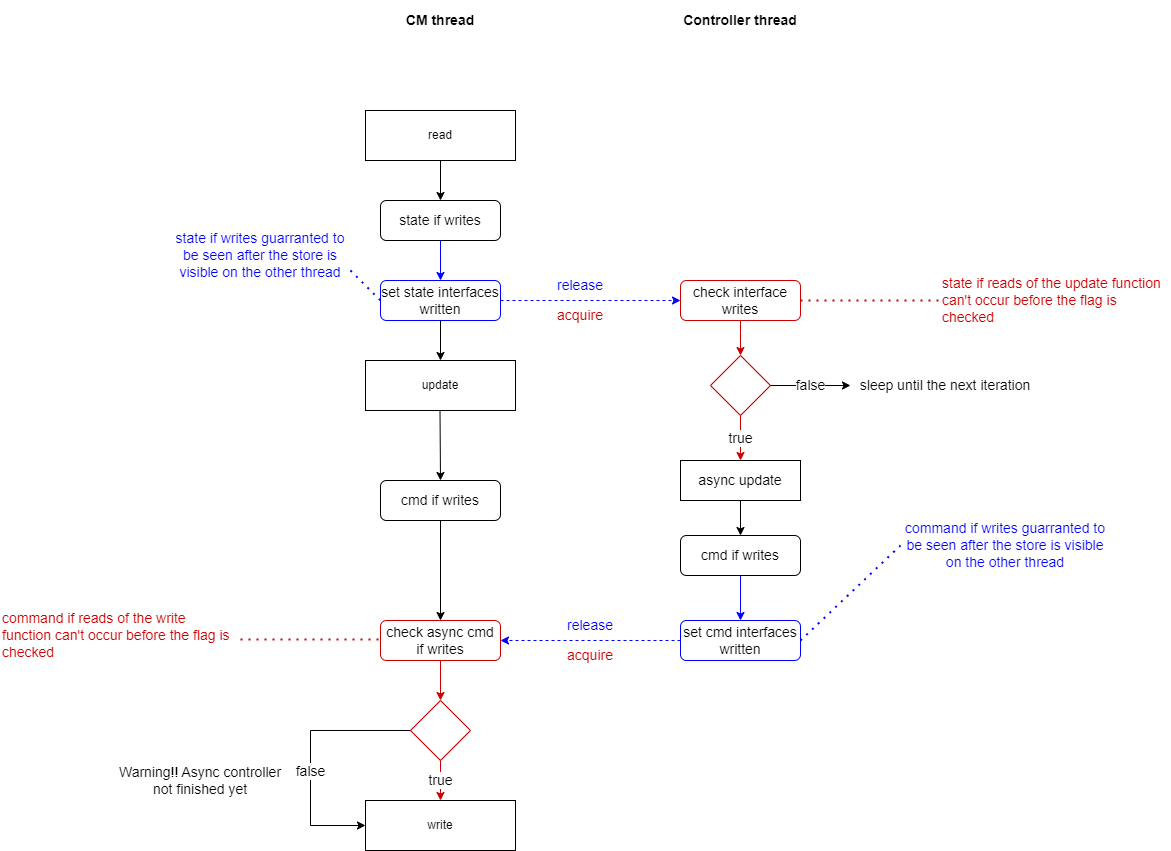

The diagram above was exported from draw.io. Its source (the exported page's mxGraphModel, read from the mxfile embedded in the PNG):
<mxGraphModel dx="2901" dy="1124" grid="1" gridSize="10" guides="1" tooltips="1" connect="1" arrows="1" fold="1" page="1" pageScale="1" pageWidth="827" pageHeight="1169" background="#ffffff" math="0" shadow="0">
  <root>
    <mxCell id="0" />
    <mxCell id="1" parent="0" />
    <mxCell id="rooaJpUkHxNyWC4nSO9E-1" value="read" style="rounded=0;whiteSpace=wrap;html=1;" parent="1" vertex="1">
      <mxGeometry x="175" y="210" width="150" height="50" as="geometry" />
    </mxCell>
    <mxCell id="rooaJpUkHxNyWC4nSO9E-2" value="" style="endArrow=classic;html=1;rounded=0;exitX=0.5;exitY=1;exitDx=0;exitDy=0;" parent="1" source="rooaJpUkHxNyWC4nSO9E-1" edge="1">
      <mxGeometry width="50" height="50" relative="1" as="geometry">
        <mxPoint x="390" y="430" as="sourcePoint" />
        <mxPoint x="250" y="300" as="targetPoint" />
      </mxGeometry>
    </mxCell>
    <mxCell id="rooaJpUkHxNyWC4nSO9E-3" value="&lt;b&gt;&lt;font style=&quot;font-size: 14px;&quot;&gt;CM thread&lt;/font&gt;&lt;/b&gt;" style="text;html=1;strokeColor=none;fillColor=none;align=center;verticalAlign=middle;whiteSpace=wrap;rounded=0;" parent="1" vertex="1">
      <mxGeometry x="190" y="100" width="120" height="40" as="geometry" />
    </mxCell>
    <mxCell id="rooaJpUkHxNyWC4nSO9E-4" value="&lt;b&gt;Controller thread&lt;/b&gt;" style="text;html=1;strokeColor=none;fillColor=none;align=center;verticalAlign=middle;whiteSpace=wrap;rounded=0;fontSize=14;" parent="1" vertex="1">
      <mxGeometry x="490" y="110" width="120" height="20" as="geometry" />
    </mxCell>
    <mxCell id="rooaJpUkHxNyWC4nSO9E-6" value="state if writes" style="rounded=1;whiteSpace=wrap;html=1;fontSize=14;" parent="1" vertex="1">
      <mxGeometry x="190" y="300" width="120" height="40" as="geometry" />
    </mxCell>
    <mxCell id="rooaJpUkHxNyWC4nSO9E-7" value="" style="endArrow=classic;html=1;rounded=0;fontSize=14;exitX=0.5;exitY=1;exitDx=0;exitDy=0;strokeColor=#0000FF;" parent="1" source="rooaJpUkHxNyWC4nSO9E-6" edge="1">
      <mxGeometry width="50" height="50" relative="1" as="geometry">
        <mxPoint x="390" y="420" as="sourcePoint" />
        <mxPoint x="250" y="380" as="targetPoint" />
      </mxGeometry>
    </mxCell>
    <mxCell id="rooaJpUkHxNyWC4nSO9E-9" value="&lt;font style=&quot;font-size: 14px;&quot;&gt;set state interfaces written&lt;/font&gt;" style="rounded=1;whiteSpace=wrap;html=1;fontSize=14;strokeColor=#0000FF;" parent="1" vertex="1">
      <mxGeometry x="190" y="380" width="120" height="40" as="geometry" />
    </mxCell>
    <mxCell id="rooaJpUkHxNyWC4nSO9E-10" value="" style="endArrow=classic;html=1;rounded=0;fontSize=14;strokeColor=#0000FF;exitX=1;exitY=0.5;exitDx=0;exitDy=0;entryX=0;entryY=0.5;entryDx=0;entryDy=0;dashed=1;" parent="1" source="rooaJpUkHxNyWC4nSO9E-9" target="rooaJpUkHxNyWC4nSO9E-21" edge="1">
      <mxGeometry width="50" height="50" relative="1" as="geometry">
        <mxPoint x="390" y="410" as="sourcePoint" />
        <mxPoint x="490" y="400" as="targetPoint" />
      </mxGeometry>
    </mxCell>
    <mxCell id="rooaJpUkHxNyWC4nSO9E-11" value="&lt;font color=&quot;#0000ff&quot;&gt;release&lt;/font&gt;" style="text;html=1;strokeColor=none;fillColor=none;align=center;verticalAlign=middle;whiteSpace=wrap;rounded=0;fontSize=14;" parent="1" vertex="1">
      <mxGeometry x="360" y="370" width="60" height="30" as="geometry" />
    </mxCell>
    <mxCell id="rooaJpUkHxNyWC4nSO9E-14" value="&lt;font color=&quot;#cc0000&quot;&gt;acquire&lt;/font&gt;" style="text;html=1;strokeColor=none;fillColor=none;align=center;verticalAlign=middle;whiteSpace=wrap;rounded=0;fontSize=14;fontColor=#0000FF;" parent="1" vertex="1">
      <mxGeometry x="360" y="400" width="60" height="30" as="geometry" />
    </mxCell>
    <mxCell id="rooaJpUkHxNyWC4nSO9E-15" value="" style="endArrow=classic;html=1;rounded=0;strokeColor=#000000;fontSize=14;fontColor=#CC0000;exitX=0.5;exitY=1;exitDx=0;exitDy=0;" parent="1" source="rooaJpUkHxNyWC4nSO9E-9" edge="1">
      <mxGeometry width="50" height="50" relative="1" as="geometry">
        <mxPoint x="260" y="550" as="sourcePoint" />
        <mxPoint x="250" y="460" as="targetPoint" />
      </mxGeometry>
    </mxCell>
    <mxCell id="rooaJpUkHxNyWC4nSO9E-17" value="" style="endArrow=none;dashed=1;html=1;dashPattern=1 3;strokeWidth=2;rounded=0;strokeColor=#0000FF;fontSize=14;fontColor=#CC0000;entryX=0;entryY=0.5;entryDx=0;entryDy=0;" parent="1" target="rooaJpUkHxNyWC4nSO9E-9" edge="1">
      <mxGeometry width="50" height="50" relative="1" as="geometry">
        <mxPoint x="160" y="370" as="sourcePoint" />
        <mxPoint x="180" y="400" as="targetPoint" />
      </mxGeometry>
    </mxCell>
    <mxCell id="rooaJpUkHxNyWC4nSO9E-18" value="&lt;font color=&quot;#0000ff&quot;&gt;state if writes guarranted to be seen after the store is visible on the other thread&lt;/font&gt;" style="text;html=1;strokeColor=none;fillColor=none;align=center;verticalAlign=middle;whiteSpace=wrap;rounded=0;fontSize=14;fontColor=#CC0000;" parent="1" vertex="1">
      <mxGeometry x="-20" y="300" width="180" height="110" as="geometry" />
    </mxCell>
    <mxCell id="rooaJpUkHxNyWC4nSO9E-21" value="&lt;font color=&quot;#000000&quot;&gt;check interface writes&lt;/font&gt;" style="rounded=1;whiteSpace=wrap;html=1;strokeColor=#CC0000;fontSize=14;fontColor=#0000FF;" parent="1" vertex="1">
      <mxGeometry x="490" y="380" width="120" height="40" as="geometry" />
    </mxCell>
    <mxCell id="rooaJpUkHxNyWC4nSO9E-22" value="" style="endArrow=classic;html=1;rounded=0;strokeColor=#CC0000;fontSize=14;fontColor=#0000FF;exitX=0.5;exitY=1;exitDx=0;exitDy=0;entryX=0.5;entryY=0;entryDx=0;entryDy=0;" parent="1" source="rooaJpUkHxNyWC4nSO9E-21" target="rooaJpUkHxNyWC4nSO9E-56" edge="1">
      <mxGeometry width="50" height="50" relative="1" as="geometry">
        <mxPoint x="470" y="310" as="sourcePoint" />
        <mxPoint x="550" y="450" as="targetPoint" />
      </mxGeometry>
    </mxCell>
    <mxCell id="rooaJpUkHxNyWC4nSO9E-26" value="&lt;font color=&quot;#cc0000&quot;&gt;state if reads of the update function can't occur before the flag is checked&lt;/font&gt;" style="text;html=1;strokeColor=none;fillColor=none;align=left;verticalAlign=middle;whiteSpace=wrap;rounded=0;fontSize=14;fontColor=#000000;" parent="1" vertex="1">
      <mxGeometry x="750" y="355" width="230" height="90" as="geometry" />
    </mxCell>
    <mxCell id="rooaJpUkHxNyWC4nSO9E-27" value="&lt;font color=&quot;#000000&quot;&gt;async update&lt;/font&gt;" style="rounded=0;whiteSpace=wrap;html=1;strokeColor=#000000;fontSize=14;fontColor=#CC0000;" parent="1" vertex="1">
      <mxGeometry x="490" y="560" width="120" height="40" as="geometry" />
    </mxCell>
    <mxCell id="rooaJpUkHxNyWC4nSO9E-31" value="cmd if writes" style="rounded=1;whiteSpace=wrap;html=1;fontSize=14;" parent="1" vertex="1">
      <mxGeometry x="490" y="635" width="120" height="40" as="geometry" />
    </mxCell>
    <mxCell id="rooaJpUkHxNyWC4nSO9E-33" value="" style="endArrow=classic;html=1;rounded=0;strokeColor=#0000FF;fontSize=14;fontColor=#000000;entryX=0.5;entryY=0;entryDx=0;entryDy=0;exitX=0.5;exitY=1;exitDx=0;exitDy=0;" parent="1" source="rooaJpUkHxNyWC4nSO9E-31" target="rooaJpUkHxNyWC4nSO9E-34" edge="1">
      <mxGeometry width="50" height="50" relative="1" as="geometry">
        <mxPoint x="550" y="690" as="sourcePoint" />
        <mxPoint x="550" y="620" as="targetPoint" />
        <Array as="points" />
      </mxGeometry>
    </mxCell>
    <mxCell id="rooaJpUkHxNyWC4nSO9E-34" value="set cmd interfaces written" style="rounded=1;whiteSpace=wrap;html=1;strokeColor=#0000FF;fontSize=14;fontColor=#000000;" parent="1" vertex="1">
      <mxGeometry x="490" y="720" width="120" height="40" as="geometry" />
    </mxCell>
    <mxCell id="rooaJpUkHxNyWC4nSO9E-35" value="" style="endArrow=classic;html=1;rounded=0;strokeColor=#0000FF;fontSize=14;fontColor=#000000;exitX=0;exitY=0.5;exitDx=0;exitDy=0;dashed=1;entryX=1;entryY=0.5;entryDx=0;entryDy=0;" parent="1" source="rooaJpUkHxNyWC4nSO9E-34" target="rooaJpUkHxNyWC4nSO9E-39" edge="1">
      <mxGeometry width="50" height="50" relative="1" as="geometry">
        <mxPoint x="400" y="690" as="sourcePoint" />
        <mxPoint x="300" y="720" as="targetPoint" />
      </mxGeometry>
    </mxCell>
    <mxCell id="rooaJpUkHxNyWC4nSO9E-37" value="&lt;font color=&quot;#0000ff&quot;&gt;release&lt;/font&gt;" style="text;html=1;strokeColor=none;fillColor=none;align=center;verticalAlign=middle;whiteSpace=wrap;rounded=0;fontSize=14;fontColor=#000000;" parent="1" vertex="1">
      <mxGeometry x="370" y="710" width="60" height="30" as="geometry" />
    </mxCell>
    <mxCell id="rooaJpUkHxNyWC4nSO9E-38" value="&lt;font color=&quot;#cc0000&quot;&gt;acquire&lt;/font&gt;" style="text;html=1;strokeColor=none;fillColor=none;align=center;verticalAlign=middle;whiteSpace=wrap;rounded=0;fontSize=14;fontColor=#0000FF;" parent="1" vertex="1">
      <mxGeometry x="370" y="740" width="60" height="30" as="geometry" />
    </mxCell>
    <mxCell id="rooaJpUkHxNyWC4nSO9E-39" value="&lt;font color=&quot;#000000&quot;&gt;check async cmd if writes&lt;/font&gt;" style="rounded=1;whiteSpace=wrap;html=1;strokeColor=#CC0000;fontSize=14;fontColor=#CC0000;" parent="1" vertex="1">
      <mxGeometry x="190" y="720" width="120" height="40" as="geometry" />
    </mxCell>
    <mxCell id="rooaJpUkHxNyWC4nSO9E-41" value="update" style="rounded=0;whiteSpace=wrap;html=1;" parent="1" vertex="1">
      <mxGeometry x="175" y="460" width="150" height="50" as="geometry" />
    </mxCell>
    <mxCell id="rooaJpUkHxNyWC4nSO9E-43" value="cmd if writes" style="rounded=1;whiteSpace=wrap;html=1;fontSize=14;" parent="1" vertex="1">
      <mxGeometry x="190" y="580" width="120" height="40" as="geometry" />
    </mxCell>
    <mxCell id="rooaJpUkHxNyWC4nSO9E-44" value="" style="endArrow=classic;html=1;rounded=0;strokeColor=#000000;fontSize=14;fontColor=#CC0000;exitX=0.5;exitY=1;exitDx=0;exitDy=0;entryX=0.5;entryY=0;entryDx=0;entryDy=0;" parent="1" target="rooaJpUkHxNyWC4nSO9E-43" edge="1">
      <mxGeometry width="50" height="50" relative="1" as="geometry">
        <mxPoint x="249.5" y="510" as="sourcePoint" />
        <mxPoint x="249.5" y="550" as="targetPoint" />
      </mxGeometry>
    </mxCell>
    <mxCell id="rooaJpUkHxNyWC4nSO9E-46" value="" style="endArrow=classic;html=1;rounded=0;strokeColor=#000000;fontSize=14;fontColor=#CC0000;entryX=0.5;entryY=0;entryDx=0;entryDy=0;exitX=0.5;exitY=1;exitDx=0;exitDy=0;" parent="1" source="rooaJpUkHxNyWC4nSO9E-43" target="rooaJpUkHxNyWC4nSO9E-39" edge="1">
      <mxGeometry width="50" height="50" relative="1" as="geometry">
        <mxPoint x="250" y="640" as="sourcePoint" />
        <mxPoint x="249.5" y="630" as="targetPoint" />
      </mxGeometry>
    </mxCell>
    <mxCell id="rooaJpUkHxNyWC4nSO9E-48" value="write" style="rounded=0;whiteSpace=wrap;html=1;" parent="1" vertex="1">
      <mxGeometry x="175" y="900" width="150" height="50" as="geometry" />
    </mxCell>
    <mxCell id="rooaJpUkHxNyWC4nSO9E-50" value="&lt;font color=&quot;#0000ff&quot;&gt;command if writes guarranted to be seen&amp;nbsp;&lt;/font&gt;&lt;span style=&quot;color: rgb(0, 0, 255);&quot;&gt;after the store is visible on the other thread&lt;/span&gt;" style="text;html=1;strokeColor=none;fillColor=none;align=center;verticalAlign=middle;whiteSpace=wrap;rounded=0;fontSize=14;fontColor=#CC0000;" parent="1" vertex="1">
      <mxGeometry x="710" y="585" width="210" height="120" as="geometry" />
    </mxCell>
    <mxCell id="rooaJpUkHxNyWC4nSO9E-51" value="" style="endArrow=none;dashed=1;html=1;dashPattern=1 3;strokeWidth=2;rounded=0;strokeColor=#0000FF;fontSize=14;fontColor=#000000;entryX=0;entryY=0.5;entryDx=0;entryDy=0;" parent="1" target="rooaJpUkHxNyWC4nSO9E-50" edge="1">
      <mxGeometry width="50" height="50" relative="1" as="geometry">
        <mxPoint x="610" y="740" as="sourcePoint" />
        <mxPoint x="660" y="690" as="targetPoint" />
      </mxGeometry>
    </mxCell>
    <mxCell id="rooaJpUkHxNyWC4nSO9E-56" value="" style="rhombus;whiteSpace=wrap;html=1;strokeColor=#CC0000;fontSize=14;fontColor=#000000;" parent="1" vertex="1">
      <mxGeometry x="520" y="455" width="60" height="60" as="geometry" />
    </mxCell>
    <mxCell id="rooaJpUkHxNyWC4nSO9E-57" value="true" style="endArrow=classic;html=1;rounded=0;strokeColor=#CC0000;fontSize=14;fontColor=#000000;exitX=0.5;exitY=1;exitDx=0;exitDy=0;entryX=0.5;entryY=0;entryDx=0;entryDy=0;" parent="1" source="rooaJpUkHxNyWC4nSO9E-56" target="rooaJpUkHxNyWC4nSO9E-27" edge="1">
      <mxGeometry width="50" height="50" relative="1" as="geometry">
        <mxPoint x="390" y="610" as="sourcePoint" />
        <mxPoint x="440" y="560" as="targetPoint" />
      </mxGeometry>
    </mxCell>
    <mxCell id="rooaJpUkHxNyWC4nSO9E-60" value="" style="endArrow=none;dashed=1;html=1;dashPattern=1 3;strokeWidth=2;rounded=0;strokeColor=#CC0000;fontSize=14;fontColor=#000000;exitX=1;exitY=0.5;exitDx=0;exitDy=0;entryX=0;entryY=0.5;entryDx=0;entryDy=0;" parent="1" source="rooaJpUkHxNyWC4nSO9E-21" target="rooaJpUkHxNyWC4nSO9E-26" edge="1">
      <mxGeometry width="50" height="50" relative="1" as="geometry">
        <mxPoint x="650" y="410" as="sourcePoint" />
        <mxPoint x="700" y="360" as="targetPoint" />
      </mxGeometry>
    </mxCell>
    <mxCell id="rooaJpUkHxNyWC4nSO9E-61" value="" style="endArrow=classic;html=1;rounded=0;strokeColor=#000000;fontSize=14;fontColor=#000000;exitX=0.5;exitY=1;exitDx=0;exitDy=0;entryX=0.5;entryY=0;entryDx=0;entryDy=0;" parent="1" source="rooaJpUkHxNyWC4nSO9E-27" target="rooaJpUkHxNyWC4nSO9E-31" edge="1">
      <mxGeometry width="50" height="50" relative="1" as="geometry">
        <mxPoint x="430" y="700" as="sourcePoint" />
        <mxPoint x="480" y="650" as="targetPoint" />
      </mxGeometry>
    </mxCell>
    <mxCell id="rooaJpUkHxNyWC4nSO9E-66" value="" style="endArrow=classic;html=1;rounded=0;strokeColor=#CC0000;fontSize=14;fontColor=#CC0000;exitX=0.5;exitY=1;exitDx=0;exitDy=0;" parent="1" source="rooaJpUkHxNyWC4nSO9E-39" edge="1">
      <mxGeometry width="50" height="50" relative="1" as="geometry">
        <mxPoint x="210" y="870" as="sourcePoint" />
        <mxPoint x="250" y="800" as="targetPoint" />
      </mxGeometry>
    </mxCell>
    <mxCell id="rooaJpUkHxNyWC4nSO9E-73" value="false" style="endArrow=classic;html=1;strokeColor=default;strokeWidth=1;fontSize=14;fontColor=#000000;curved=1;exitX=1;exitY=0.5;exitDx=0;exitDy=0;" parent="1" source="rooaJpUkHxNyWC4nSO9E-56" edge="1">
      <mxGeometry width="50" height="50" relative="1" as="geometry">
        <mxPoint x="580" y="490" as="sourcePoint" />
        <mxPoint x="660" y="485" as="targetPoint" />
        <Array as="points" />
      </mxGeometry>
    </mxCell>
    <mxCell id="rooaJpUkHxNyWC4nSO9E-76" value="sleep until the next iteration" style="text;html=1;strokeColor=none;fillColor=none;align=center;verticalAlign=middle;whiteSpace=wrap;rounded=0;fontSize=14;fontColor=#000000;" parent="1" vertex="1">
      <mxGeometry x="650" y="465" width="210" height="40" as="geometry" />
    </mxCell>
    <mxCell id="rooaJpUkHxNyWC4nSO9E-78" value="" style="rhombus;whiteSpace=wrap;html=1;strokeColor=#CC0000;fontSize=14;fontColor=#000000;" parent="1" vertex="1">
      <mxGeometry x="220" y="800" width="60" height="60" as="geometry" />
    </mxCell>
    <mxCell id="rooaJpUkHxNyWC4nSO9E-79" value="true" style="endArrow=classic;html=1;strokeColor=#CC0000;strokeWidth=1;fontSize=14;fontColor=#000000;curved=1;exitX=0.5;exitY=1;exitDx=0;exitDy=0;" parent="1" source="rooaJpUkHxNyWC4nSO9E-78" edge="1">
      <mxGeometry width="50" height="50" relative="1" as="geometry">
        <mxPoint x="230" y="950" as="sourcePoint" />
        <mxPoint x="250" y="900" as="targetPoint" />
      </mxGeometry>
    </mxCell>
    <mxCell id="rooaJpUkHxNyWC4nSO9E-87" value="false" style="endArrow=classic;html=1;strokeColor=default;strokeWidth=1;fontSize=14;fontColor=#000000;exitX=0;exitY=0.5;exitDx=0;exitDy=0;rounded=0;entryX=0;entryY=0.5;entryDx=0;entryDy=0;" parent="1" source="rooaJpUkHxNyWC4nSO9E-78" target="rooaJpUkHxNyWC4nSO9E-48" edge="1">
      <mxGeometry x="0.125" width="50" height="50" relative="1" as="geometry">
        <mxPoint y="820" as="sourcePoint" />
        <mxPoint x="180" y="925" as="targetPoint" />
        <Array as="points">
          <mxPoint x="120" y="830" />
          <mxPoint x="120" y="925" />
        </Array>
        <mxPoint as="offset" />
      </mxGeometry>
    </mxCell>
    <mxCell id="rooaJpUkHxNyWC4nSO9E-88" value="Warning!! Async controller not finished yet" style="text;html=1;strokeColor=none;fillColor=none;align=center;verticalAlign=middle;whiteSpace=wrap;rounded=0;fontSize=14;fontColor=#000000;" parent="1" vertex="1">
      <mxGeometry x="-80" y="850" width="180" height="60" as="geometry" />
    </mxCell>
    <mxCell id="rooaJpUkHxNyWC4nSO9E-90" value="" style="endArrow=none;dashed=1;html=1;dashPattern=1 3;strokeWidth=2;rounded=0;strokeColor=#CC0000;fontSize=14;fontColor=#000000;exitX=1;exitY=0.5;exitDx=0;exitDy=0;entryX=0;entryY=0.5;entryDx=0;entryDy=0;" parent="1" edge="1">
      <mxGeometry width="50" height="50" relative="1" as="geometry">
        <mxPoint x="50" y="739" as="sourcePoint" />
        <mxPoint x="190" y="739" as="targetPoint" />
      </mxGeometry>
    </mxCell>
    <mxCell id="rooaJpUkHxNyWC4nSO9E-91" value="&lt;font color=&quot;#cc0000&quot;&gt;command if reads of the write function can't occur before the flag is checked&lt;/font&gt;" style="text;html=1;strokeColor=none;fillColor=none;align=left;verticalAlign=middle;whiteSpace=wrap;rounded=0;fontSize=14;fontColor=#000000;" parent="1" vertex="1">
      <mxGeometry x="-190" y="690" width="230" height="90" as="geometry" />
    </mxCell>
  </root>
</mxGraphModel>